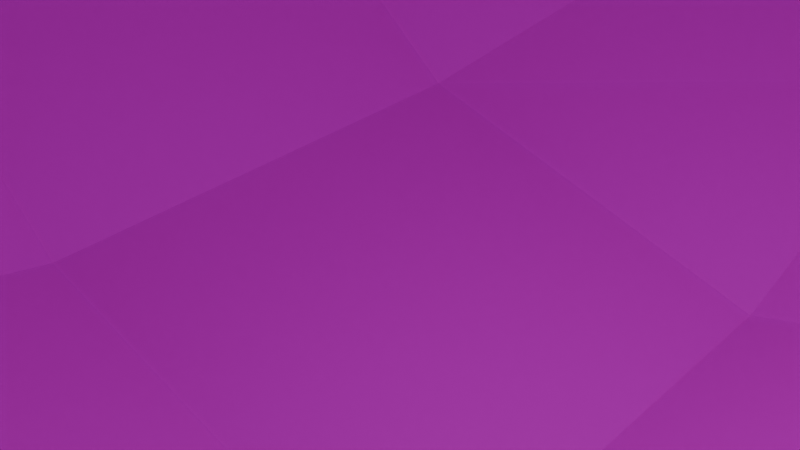# Source: PUMI.blend  (saved by Blender 4.1.24; exported with 4.5.12 LTS)
import bpy
from mathutils import Matrix  # noqa: F401  (used for matrix-valued properties, if any)

bpy.ops.wm.read_factory_settings(use_empty=True)
scene = bpy.context.scene
scene.name = 'Scene'

# ---- collections
col_collection = bpy.data.collections.new('Collection'); scene.collection.children.link(col_collection)

# ---- images (referenced by path relative to the original .blend; pixels are not part of the script)
import os
ASSET_DIR = os.environ.get("B2B_ASSET_DIR", "")  # directory of the original .blend (textures are referenced by path, not embedded)
HERE = os.path.dirname(os.path.abspath(__file__))  # packed textures are extracted next to this script under _unpacked/

def load_image(name, relpath, width, height, colorspace="sRGB"):
    """Load a texture the original file referenced (path relative to the .blend, or extracted next to this script)."""
    p = next((c for c in (os.path.join(HERE, relpath), os.path.join(ASSET_DIR, relpath)) if relpath and os.path.exists(c)), "")
    if p:
        img = bpy.data.images.load(p, check_existing=True)
        img.name = name
    else:  # same state as the original file: an image datablock whose file is absent (Cycles renders it pink)
        img = bpy.data.images.new(name, width, height)
        img.source = "FILE"
        img.filepath = "//" + (relpath or name)
    img.colorspace_settings.name = colorspace
    return img
img_pumi = load_image('PUMI', 'PUMI.png', 1024, 1024, 'sRGB')

# ---- materials (node trees are filled in below, after node groups)
mat_material = bpy.data.materials.new('Material')
mat_material.alpha_threshold = 0.0
mat_material.use_transparent_shadow = False
mat_material.roughness = 0.5
mat_material.line_color = (0.0, 0.0, 0.0, 1.0)

# ---- material node trees
mat_material.use_nodes = True; mat_material.node_tree.nodes.clear()
_N = mat_material.node_tree.nodes; _L = mat_material.node_tree.links
n0 = _N.new('ShaderNodeOutputMaterial'); n0.name = 'Material Output'; n0.location = (300, 300)
n1 = _N.new('ShaderNodeBsdfPrincipled'); n1.name = 'Principled BSDF'; n1.location = (10, 300)
n1.inputs[3].default_value = 1.45
n2 = _N.new('ShaderNodeTexImage'); n2.name = 'Image Texture'; n2.location = (-280, 280)
n2.image = img_pumi
_L.new(n1.outputs[0], n0.inputs[0])
_L.new(n2.outputs[0], n1.inputs[0])
n0.is_active_output = True

# ---- world
world_world = bpy.data.worlds.new('World'); scene.world = world_world
world_world.use_nodes = True; world_world.node_tree.nodes.clear()
_N = world_world.node_tree.nodes; _L = world_world.node_tree.links
n0 = _N.new('ShaderNodeOutputWorld'); n0.name = 'World Output'; n0.location = (300, 300)
n1 = _N.new('ShaderNodeBackground'); n1.name = 'Background'; n1.location = (10, 300)
n1.inputs[0].default_value = (0.05088, 0.05088, 0.05088, 1.0)
_L.new(n1.outputs[0], n0.inputs[0])
n0.is_active_output = True
world_world.color = (0.05088, 0.05088, 0.05088)
world_world.use_sun_shadow = False
world_world.sun_shadow_jitter_overblur = 0.0

# ---- cameras
cam_camera = bpy.data.cameras.new('Camera')
cam_camera.clip_end = 100.0
cam_camera.ortho_scale = 7.314

# ---- lights
light_light = bpy.data.lights.new('Light', 'POINT')
light_light.transmission_factor = 0.0
light_light.energy = 1000.0
light_light.shadow_soft_size = 0.1
light_light.shadow_maximum_resolution = 0.006
light_light.use_absolute_resolution = True

# ---- meshes
me_cube_001 = bpy.data.meshes.new('Cube.001')
me_cube_001.from_pydata([(0.6, -0.6, 0.6), (0.7315, -6.192e-09, 0.7315), (0.6875, -0.356, 0.6875), (0.6875, -0.6875, 0.356), (0.7315, -0.7315, 0.0), (0.356, -0.6875, 0.6875), (-6.192e-09, -0.7315, 0.7315), (1.007, -1.431e-09, 1.192e-07), (0.9382, 2.057e-08, 0.3998), (0.9382, -0.3998, 1.192e-07), (0.8748, -0.3794, 0.3794), (0.3998, -0.9382, 0.0), (0.3794, -0.8748, 0.3794), (-1.431e-09, -1.007, 1.192e-07), (2.057e-08, -0.9382, 0.3998), (0.3998, -6.976e-09, 0.9382), (-2.202e-08, 2.837e-08, 1.007), (0.3794, -0.3794, 0.8748), (-1.575e-08, -0.3998, 0.9382)], [], [(7, 8, 10, 9), (8, 1, 2, 10), (10, 2, 0, 3), (9, 10, 3, 4), (11, 12, 14, 13), (4, 3, 12, 11), (3, 0, 5, 12), (12, 5, 6, 14), (15, 16, 18, 17), (17, 18, 6, 5), (2, 17, 5, 0), (1, 15, 17, 2)])
_uv = me_cube_001.uv_layers.new(name='UVMap')
_uv.uv.foreach_set('vector', [0.778, 1.0, 0.4845, 0.9295, 0.5972, 0.7842, 0.8811, 0.8441, 0.4845, 0.9295, 0.2341, 0.7625, 0.3586, 0.6388, 0.5972, 0.7842, 0.5972, 0.7842, 0.3586, 0.6388, 0.483, 0.5152, 0.6875, 0.568, 0.8811, 0.8441, 0.5972, 0.7842, 0.6875, 0.568, 0.9598, 0.6063, 0.9994, 0.3107, 0.7061, 0.2934, 0.6907, 1.259e-08, 0.9994, 0.001951, 0.9598, 0.6063, 0.6875, 0.568, 0.7061, 0.2934, 0.9994, 0.3107, 0.6875, 0.568, 0.483, 0.5152, 0.4314, 0.3103, 0.7061, 0.2934, 0.7061, 0.2934, 0.4314, 0.3103, 0.3948, 0.03781, 0.6907, 1.259e-08, 0.06866, 0.511, -6.582e-09, 0.217, 0.1565, 0.1149, 0.2146, 0.3992, 0.2146, 0.3992, 0.1565, 0.1149, 0.3948, 0.03781, 0.4314, 0.3103, 0.3586, 0.6388, 0.2146, 0.3992, 0.4314, 0.3103, 0.483, 0.5152, 0.2341, 0.7625, 0.06866, 0.511, 0.2146, 0.3992, 0.3586, 0.6388])
me_cube_001.materials.append(mat_material)
me_cube_001.update()

# ---- objects
ob_light = bpy.data.objects.new('Light', light_light)
ob_camera = bpy.data.objects.new('Camera', cam_camera)
ob_cube = bpy.data.objects.new('Cube', me_cube_001)

# ---- transforms, parenting, visibility, modifiers, constraints
ob_light.location = (4.076, 1.005, 5.904)
ob_light.rotation_euler = (0.6503, 0.05522, 1.866)
ob_light.lock_rotations_4d = False
ob_light.empty_display_type = 'ARROWS'
ob_light.color = (0.0, 0.0, 0.0, 0.0)
ob_light.lineart.crease_threshold = 0.0
ob_camera.location = (7.359, -6.926, 4.958)
ob_camera.rotation_euler = (1.109, 0.0, 0.8149)
ob_camera.lock_rotations_4d = False
ob_camera.empty_display_type = 'ARROWS'
ob_camera.color = (0.0, 0.0, 0.0, 0.0)
ob_camera.display_type = 'WIRE'
ob_camera.lineart.crease_threshold = 0.0
ob_cube.location = (0.0, 0.0, 17.0)
ob_cube.rotation_euler = (5.498, 0.0, 1.571)
ob_cube.scale = (22.0, 22.0, 22.0)
_m = ob_cube.modifiers.new('Mirror', 'MIRROR')
_m.use_axis = (True, True, True)
_m = ob_cube.modifiers.new('Triangulate', 'TRIANGULATE')

# ---- collection membership
col_collection.objects.link(ob_light)
col_collection.objects.link(ob_camera)
col_collection.objects.link(ob_cube)

# ---- scene / render settings (as saved in the file)
scene.camera = ob_camera
scene.frame_start = 1; scene.frame_end = 8; scene.frame_set(8)
scene.render.engine = 'BLENDER_EEVEE_NEXT'
scene.cycles.sampling_pattern = 'TABULATED_SOBOL'
scene.eevee.ray_tracing_options.trace_max_roughness = 0.0
bpy.context.view_layer.update()
